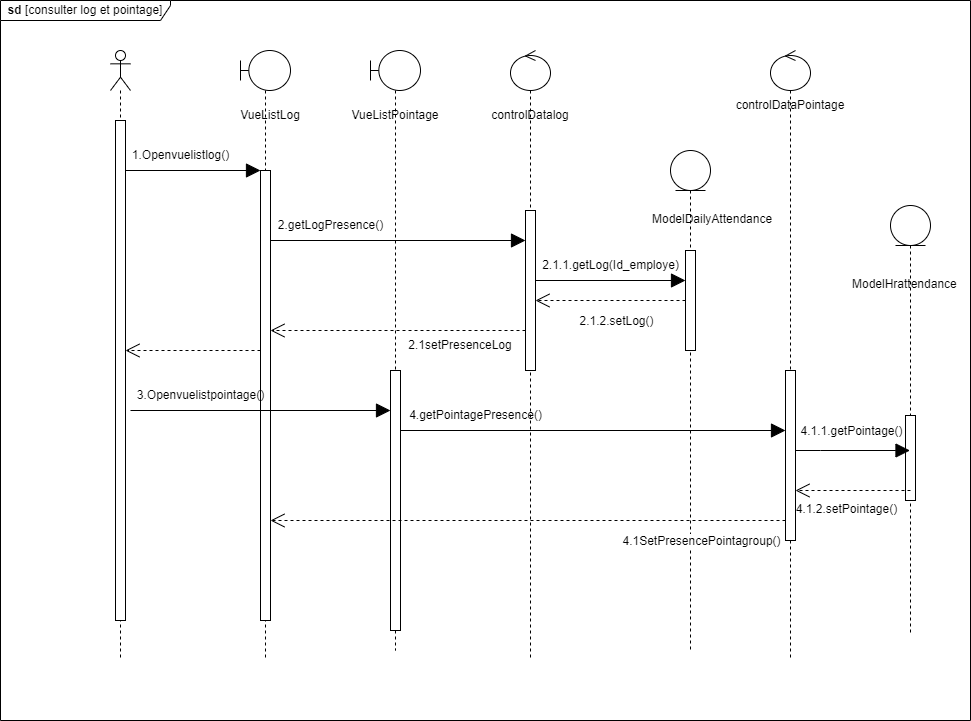

The diagram above was exported from draw.io. Its source (the exported page's mxGraphModel, read from the mxfile embedded in the PNG):
<mxGraphModel dx="2261" dy="733" grid="1" gridSize="10" guides="1" tooltips="1" connect="1" arrows="1" fold="1" page="1" pageScale="1" pageWidth="827" pageHeight="1169" math="0" shadow="0">
  <root>
    <mxCell id="0" />
    <mxCell id="1" parent="0" />
    <mxCell id="A5RBOforYYM7HajB-Tma-3" value="" style="shape=umlLifeline;perimeter=lifelinePerimeter;whiteSpace=wrap;html=1;container=1;dropTarget=0;collapsible=0;recursiveResize=0;outlineConnect=0;portConstraint=eastwest;newEdgeStyle={&quot;edgeStyle&quot;:&quot;elbowEdgeStyle&quot;,&quot;elbow&quot;:&quot;vertical&quot;,&quot;curved&quot;:0,&quot;rounded&quot;:0};participant=umlBoundary;size=40;" parent="1" vertex="1">
      <mxGeometry x="170" y="80" width="50" height="610" as="geometry" />
    </mxCell>
    <mxCell id="A5RBOforYYM7HajB-Tma-11" value="" style="html=1;points=[];perimeter=orthogonalPerimeter;outlineConnect=0;targetShapes=umlLifeline;portConstraint=eastwest;newEdgeStyle={&quot;edgeStyle&quot;:&quot;elbowEdgeStyle&quot;,&quot;elbow&quot;:&quot;vertical&quot;,&quot;curved&quot;:0,&quot;rounded&quot;:0};" parent="A5RBOforYYM7HajB-Tma-3" vertex="1">
      <mxGeometry x="20" y="120" width="10" height="450" as="geometry" />
    </mxCell>
    <mxCell id="A5RBOforYYM7HajB-Tma-5" value="" style="shape=umlLifeline;perimeter=lifelinePerimeter;whiteSpace=wrap;html=1;container=1;dropTarget=0;collapsible=0;recursiveResize=0;outlineConnect=0;portConstraint=eastwest;newEdgeStyle={&quot;edgeStyle&quot;:&quot;elbowEdgeStyle&quot;,&quot;elbow&quot;:&quot;vertical&quot;,&quot;curved&quot;:0,&quot;rounded&quot;:0};participant=umlEntity;" parent="1" vertex="1">
      <mxGeometry x="600" y="180" width="40" height="500" as="geometry" />
    </mxCell>
    <mxCell id="A5RBOforYYM7HajB-Tma-7" value="" style="shape=umlLifeline;perimeter=lifelinePerimeter;whiteSpace=wrap;html=1;container=1;dropTarget=0;collapsible=0;recursiveResize=0;outlineConnect=0;portConstraint=eastwest;newEdgeStyle={&quot;edgeStyle&quot;:&quot;elbowEdgeStyle&quot;,&quot;elbow&quot;:&quot;vertical&quot;,&quot;curved&quot;:0,&quot;rounded&quot;:0};participant=umlActor;" parent="1" vertex="1">
      <mxGeometry x="40" y="80" width="20" height="610" as="geometry" />
    </mxCell>
    <mxCell id="A5RBOforYYM7HajB-Tma-10" value="" style="html=1;points=[];perimeter=orthogonalPerimeter;outlineConnect=0;targetShapes=umlLifeline;portConstraint=eastwest;newEdgeStyle={&quot;edgeStyle&quot;:&quot;elbowEdgeStyle&quot;,&quot;elbow&quot;:&quot;vertical&quot;,&quot;curved&quot;:0,&quot;rounded&quot;:0};" parent="A5RBOforYYM7HajB-Tma-7" vertex="1">
      <mxGeometry x="5" y="70" width="10" height="500" as="geometry" />
    </mxCell>
    <mxCell id="A5RBOforYYM7HajB-Tma-8" value="" style="shape=umlLifeline;perimeter=lifelinePerimeter;whiteSpace=wrap;html=1;container=1;dropTarget=0;collapsible=0;recursiveResize=0;outlineConnect=0;portConstraint=eastwest;newEdgeStyle={&quot;edgeStyle&quot;:&quot;elbowEdgeStyle&quot;,&quot;elbow&quot;:&quot;vertical&quot;,&quot;curved&quot;:0,&quot;rounded&quot;:0};participant=umlControl;" parent="1" vertex="1">
      <mxGeometry x="440" y="80" width="40" height="610" as="geometry" />
    </mxCell>
    <mxCell id="A5RBOforYYM7HajB-Tma-9" value="" style="shape=umlLifeline;perimeter=lifelinePerimeter;whiteSpace=wrap;html=1;container=1;dropTarget=0;collapsible=0;recursiveResize=0;outlineConnect=0;portConstraint=eastwest;newEdgeStyle={&quot;edgeStyle&quot;:&quot;elbowEdgeStyle&quot;,&quot;elbow&quot;:&quot;vertical&quot;,&quot;curved&quot;:0,&quot;rounded&quot;:0};participant=umlControl;" parent="1" vertex="1">
      <mxGeometry x="700" y="80" width="40" height="610" as="geometry" />
    </mxCell>
    <mxCell id="A5RBOforYYM7HajB-Tma-15" value="" style="endArrow=block;endFill=1;endSize=12;html=1;rounded=0;" parent="1" edge="1" source="A5RBOforYYM7HajB-Tma-10">
      <mxGeometry width="160" relative="1" as="geometry">
        <mxPoint x="60" y="200" as="sourcePoint" />
        <mxPoint x="190" y="200" as="targetPoint" />
      </mxGeometry>
    </mxCell>
    <mxCell id="A5RBOforYYM7HajB-Tma-19" value="&lt;b&gt;sd&lt;/b&gt; [consulter log et pointage]" style="shape=umlFrame;whiteSpace=wrap;html=1;pointerEvents=0;width=170;height=20;fillColor=#ffffff;" parent="1" vertex="1">
      <mxGeometry x="-70" y="30" width="970" height="720" as="geometry" />
    </mxCell>
    <mxCell id="A5RBOforYYM7HajB-Tma-21" value="VueListLog" style="text;html=1;strokeColor=none;fillColor=none;align=center;verticalAlign=middle;whiteSpace=wrap;rounded=0;" parent="1" vertex="1">
      <mxGeometry x="170" y="130" width="60" height="30" as="geometry" />
    </mxCell>
    <mxCell id="A5RBOforYYM7HajB-Tma-22" value="" style="shape=umlLifeline;perimeter=lifelinePerimeter;whiteSpace=wrap;html=1;container=1;dropTarget=0;collapsible=0;recursiveResize=0;outlineConnect=0;portConstraint=eastwest;newEdgeStyle={&quot;edgeStyle&quot;:&quot;elbowEdgeStyle&quot;,&quot;elbow&quot;:&quot;vertical&quot;,&quot;curved&quot;:0,&quot;rounded&quot;:0};participant=umlBoundary;size=40;" parent="1" vertex="1">
      <mxGeometry x="300" y="80" width="50" height="600" as="geometry" />
    </mxCell>
    <mxCell id="A5RBOforYYM7HajB-Tma-23" value="" style="html=1;points=[];perimeter=orthogonalPerimeter;outlineConnect=0;targetShapes=umlLifeline;portConstraint=eastwest;newEdgeStyle={&quot;edgeStyle&quot;:&quot;elbowEdgeStyle&quot;,&quot;elbow&quot;:&quot;vertical&quot;,&quot;curved&quot;:0,&quot;rounded&quot;:0};" parent="A5RBOforYYM7HajB-Tma-22" vertex="1">
      <mxGeometry x="20" y="320" width="10" height="260" as="geometry" />
    </mxCell>
    <mxCell id="A5RBOforYYM7HajB-Tma-24" value="VueListPointage" style="text;html=1;strokeColor=none;fillColor=none;align=center;verticalAlign=middle;whiteSpace=wrap;rounded=0;" parent="1" vertex="1">
      <mxGeometry x="295" y="130" width="60" height="30" as="geometry" />
    </mxCell>
    <mxCell id="vnDBbqfmwdleq23sgLSE-2" value="controlDatalog" style="text;html=1;strokeColor=none;fillColor=none;align=center;verticalAlign=middle;whiteSpace=wrap;rounded=0;" vertex="1" parent="1">
      <mxGeometry x="430" y="130" width="60" height="30" as="geometry" />
    </mxCell>
    <mxCell id="vnDBbqfmwdleq23sgLSE-3" value="" style="html=1;points=[];perimeter=orthogonalPerimeter;outlineConnect=0;targetShapes=umlLifeline;portConstraint=eastwest;newEdgeStyle={&quot;edgeStyle&quot;:&quot;elbowEdgeStyle&quot;,&quot;elbow&quot;:&quot;vertical&quot;,&quot;curved&quot;:0,&quot;rounded&quot;:0};" vertex="1" parent="1">
      <mxGeometry x="455" y="240" width="10" height="160" as="geometry" />
    </mxCell>
    <mxCell id="vnDBbqfmwdleq23sgLSE-4" value="controlDataPointage" style="text;html=1;strokeColor=none;fillColor=none;align=center;verticalAlign=middle;whiteSpace=wrap;rounded=0;" vertex="1" parent="1">
      <mxGeometry x="690" y="120" width="60" height="30" as="geometry" />
    </mxCell>
    <mxCell id="vnDBbqfmwdleq23sgLSE-5" value="" style="endArrow=block;endFill=1;endSize=12;html=1;rounded=0;" edge="1" parent="1" target="vnDBbqfmwdleq23sgLSE-3">
      <mxGeometry width="160" relative="1" as="geometry">
        <mxPoint x="200" y="270" as="sourcePoint" />
        <mxPoint x="335" y="270" as="targetPoint" />
      </mxGeometry>
    </mxCell>
    <mxCell id="vnDBbqfmwdleq23sgLSE-6" value="2.getLogPresence()" style="text;html=1;align=center;verticalAlign=middle;resizable=0;points=[];autosize=1;strokeColor=none;fillColor=none;" vertex="1" parent="1">
      <mxGeometry x="195" y="240" width="130" height="30" as="geometry" />
    </mxCell>
    <mxCell id="vnDBbqfmwdleq23sgLSE-8" value="2.1.1.getLog(Id_employe)" style="text;html=1;align=center;verticalAlign=middle;resizable=0;points=[];autosize=1;strokeColor=none;fillColor=none;" vertex="1" parent="1">
      <mxGeometry x="460" y="280" width="160" height="30" as="geometry" />
    </mxCell>
    <mxCell id="vnDBbqfmwdleq23sgLSE-9" value="" style="endArrow=block;endFill=1;endSize=12;html=1;rounded=0;" edge="1" parent="1">
      <mxGeometry width="160" relative="1" as="geometry">
        <mxPoint x="465" y="310" as="sourcePoint" />
        <mxPoint x="615" y="310" as="targetPoint" />
      </mxGeometry>
    </mxCell>
    <mxCell id="vnDBbqfmwdleq23sgLSE-10" value="" style="html=1;points=[];perimeter=orthogonalPerimeter;outlineConnect=0;targetShapes=umlLifeline;portConstraint=eastwest;newEdgeStyle={&quot;edgeStyle&quot;:&quot;elbowEdgeStyle&quot;,&quot;elbow&quot;:&quot;vertical&quot;,&quot;curved&quot;:0,&quot;rounded&quot;:0};" vertex="1" parent="1">
      <mxGeometry x="615" y="280" width="10" height="100" as="geometry" />
    </mxCell>
    <mxCell id="vnDBbqfmwdleq23sgLSE-11" value="" style="endArrow=open;dashed=1;endFill=0;endSize=12;html=1;rounded=0;" edge="1" parent="1" source="vnDBbqfmwdleq23sgLSE-10" target="vnDBbqfmwdleq23sgLSE-3">
      <mxGeometry width="160" relative="1" as="geometry">
        <mxPoint x="120" y="440" as="sourcePoint" />
        <mxPoint x="280" y="440" as="targetPoint" />
      </mxGeometry>
    </mxCell>
    <mxCell id="vnDBbqfmwdleq23sgLSE-12" value="&lt;font style=&quot;font-size: 12px;&quot;&gt;2.1.2.setLog()&lt;/font&gt;" style="edgeLabel;html=1;align=center;verticalAlign=middle;resizable=0;points=[];" vertex="1" connectable="0" parent="vnDBbqfmwdleq23sgLSE-11">
      <mxGeometry x="0.04" y="5" relative="1" as="geometry">
        <mxPoint x="8" y="15" as="offset" />
      </mxGeometry>
    </mxCell>
    <mxCell id="vnDBbqfmwdleq23sgLSE-15" value="2.1setPresenceLog" style="text;html=1;strokeColor=none;fillColor=none;align=center;verticalAlign=middle;whiteSpace=wrap;rounded=0;" vertex="1" parent="1">
      <mxGeometry x="360" y="360" width="60" height="30" as="geometry" />
    </mxCell>
    <mxCell id="vnDBbqfmwdleq23sgLSE-17" value="&lt;div style=&quot;text-align: center;&quot;&gt;&lt;span style=&quot;background-color: initial;&quot;&gt;ModelDailyAttendance&lt;/span&gt;&lt;/div&gt;" style="text;whiteSpace=wrap;html=1;" vertex="1" parent="1">
      <mxGeometry x="580" y="235" width="100" height="25" as="geometry" />
    </mxCell>
    <mxCell id="vnDBbqfmwdleq23sgLSE-19" value="3.Openvuelistpointage()" style="text;html=1;align=center;verticalAlign=middle;resizable=0;points=[];autosize=1;strokeColor=none;fillColor=none;" vertex="1" parent="1">
      <mxGeometry x="55" y="410" width="150" height="30" as="geometry" />
    </mxCell>
    <mxCell id="vnDBbqfmwdleq23sgLSE-21" value="" style="html=1;points=[];perimeter=orthogonalPerimeter;outlineConnect=0;targetShapes=umlLifeline;portConstraint=eastwest;newEdgeStyle={&quot;edgeStyle&quot;:&quot;elbowEdgeStyle&quot;,&quot;elbow&quot;:&quot;vertical&quot;,&quot;curved&quot;:0,&quot;rounded&quot;:0};" vertex="1" parent="1">
      <mxGeometry x="715" y="400" width="10" height="170" as="geometry" />
    </mxCell>
    <mxCell id="vnDBbqfmwdleq23sgLSE-23" value="4.getPointagePresence()" style="text;html=1;align=center;verticalAlign=middle;resizable=0;points=[];autosize=1;strokeColor=none;fillColor=none;" vertex="1" parent="1">
      <mxGeometry x="325" y="430" width="160" height="30" as="geometry" />
    </mxCell>
    <mxCell id="vnDBbqfmwdleq23sgLSE-24" value="" style="endArrow=block;endFill=1;endSize=12;html=1;rounded=0;" edge="1" parent="1" target="A5RBOforYYM7HajB-Tma-23">
      <mxGeometry width="160" relative="1" as="geometry">
        <mxPoint x="60" y="440" as="sourcePoint" />
        <mxPoint x="305" y="440" as="targetPoint" />
      </mxGeometry>
    </mxCell>
    <mxCell id="vnDBbqfmwdleq23sgLSE-25" value="1.Openvuelistlog()" style="text;html=1;align=center;verticalAlign=middle;resizable=0;points=[];autosize=1;strokeColor=none;fillColor=none;" vertex="1" parent="1">
      <mxGeometry x="50" y="170" width="120" height="30" as="geometry" />
    </mxCell>
    <mxCell id="vnDBbqfmwdleq23sgLSE-26" value="" style="shape=umlLifeline;perimeter=lifelinePerimeter;whiteSpace=wrap;html=1;container=1;dropTarget=0;collapsible=0;recursiveResize=0;outlineConnect=0;portConstraint=eastwest;newEdgeStyle={&quot;edgeStyle&quot;:&quot;elbowEdgeStyle&quot;,&quot;elbow&quot;:&quot;vertical&quot;,&quot;curved&quot;:0,&quot;rounded&quot;:0};participant=umlEntity;" vertex="1" parent="1">
      <mxGeometry x="820" y="235" width="40" height="430" as="geometry" />
    </mxCell>
    <mxCell id="vnDBbqfmwdleq23sgLSE-30" value="" style="html=1;points=[];perimeter=orthogonalPerimeter;outlineConnect=0;targetShapes=umlLifeline;portConstraint=eastwest;newEdgeStyle={&quot;edgeStyle&quot;:&quot;elbowEdgeStyle&quot;,&quot;elbow&quot;:&quot;vertical&quot;,&quot;curved&quot;:0,&quot;rounded&quot;:0};" vertex="1" parent="vnDBbqfmwdleq23sgLSE-26">
      <mxGeometry x="15" y="210" width="10" height="85" as="geometry" />
    </mxCell>
    <mxCell id="vnDBbqfmwdleq23sgLSE-27" value="&lt;div style=&quot;text-align: center;&quot;&gt;&lt;span style=&quot;background-color: initial;&quot;&gt;ModelHrattendance&lt;/span&gt;&lt;/div&gt;" style="text;whiteSpace=wrap;html=1;" vertex="1" parent="1">
      <mxGeometry x="780" y="300" width="100" height="25" as="geometry" />
    </mxCell>
    <mxCell id="vnDBbqfmwdleq23sgLSE-28" value="" style="endArrow=block;endFill=1;endSize=12;html=1;rounded=0;" edge="1" parent="1" target="vnDBbqfmwdleq23sgLSE-21">
      <mxGeometry width="160" relative="1" as="geometry">
        <mxPoint x="330" y="460" as="sourcePoint" />
        <mxPoint x="590" y="460" as="targetPoint" />
      </mxGeometry>
    </mxCell>
    <mxCell id="vnDBbqfmwdleq23sgLSE-29" value="" style="endArrow=block;endFill=1;endSize=12;html=1;rounded=0;" edge="1" parent="1" source="vnDBbqfmwdleq23sgLSE-21" target="vnDBbqfmwdleq23sgLSE-26">
      <mxGeometry width="160" relative="1" as="geometry">
        <mxPoint x="730" y="470" as="sourcePoint" />
        <mxPoint x="830" y="480" as="targetPoint" />
        <Array as="points">
          <mxPoint x="750" y="480" />
        </Array>
      </mxGeometry>
    </mxCell>
    <mxCell id="vnDBbqfmwdleq23sgLSE-31" value="" style="endArrow=open;dashed=1;endFill=0;endSize=12;html=1;rounded=0;" edge="1" parent="1" target="vnDBbqfmwdleq23sgLSE-21">
      <mxGeometry width="160" relative="1" as="geometry">
        <mxPoint x="840" y="520" as="sourcePoint" />
        <mxPoint x="690" y="520" as="targetPoint" />
      </mxGeometry>
    </mxCell>
    <mxCell id="vnDBbqfmwdleq23sgLSE-32" value="&lt;font style=&quot;font-size: 12px;&quot;&gt;4.1.1.getPointage()&lt;/font&gt;" style="edgeLabel;html=1;align=center;verticalAlign=middle;resizable=0;points=[];" vertex="1" connectable="0" parent="vnDBbqfmwdleq23sgLSE-31">
      <mxGeometry x="0.04" y="5" relative="1" as="geometry">
        <mxPoint y="-65" as="offset" />
      </mxGeometry>
    </mxCell>
    <mxCell id="vnDBbqfmwdleq23sgLSE-33" value="&lt;font style=&quot;font-size: 12px;&quot;&gt;4.1.2.setPointage()&lt;/font&gt;" style="edgeLabel;html=1;align=center;verticalAlign=middle;resizable=0;points=[];" vertex="1" connectable="0" parent="1">
      <mxGeometry x="780" y="540" as="geometry">
        <mxPoint x="-5" y="-2" as="offset" />
      </mxGeometry>
    </mxCell>
    <mxCell id="vnDBbqfmwdleq23sgLSE-36" value="" style="endArrow=open;dashed=1;endFill=0;endSize=12;html=1;rounded=0;" edge="1" parent="1" target="A5RBOforYYM7HajB-Tma-11">
      <mxGeometry width="160" relative="1" as="geometry">
        <mxPoint x="455" y="360" as="sourcePoint" />
        <mxPoint x="305" y="360" as="targetPoint" />
      </mxGeometry>
    </mxCell>
    <mxCell id="vnDBbqfmwdleq23sgLSE-38" value="" style="endArrow=open;dashed=1;endFill=0;endSize=12;html=1;rounded=0;" edge="1" parent="1" target="A5RBOforYYM7HajB-Tma-11">
      <mxGeometry width="160" relative="1" as="geometry">
        <mxPoint x="715" y="550" as="sourcePoint" />
        <mxPoint x="565" y="550" as="targetPoint" />
      </mxGeometry>
    </mxCell>
    <mxCell id="vnDBbqfmwdleq23sgLSE-39" value="&lt;font style=&quot;font-size: 12px;&quot;&gt;4.1SetPresencePointagroup()&lt;/font&gt;" style="edgeLabel;html=1;align=center;verticalAlign=middle;resizable=0;points=[];" vertex="1" connectable="0" parent="vnDBbqfmwdleq23sgLSE-38">
      <mxGeometry x="0.04" y="5" relative="1" as="geometry">
        <mxPoint x="183" y="15" as="offset" />
      </mxGeometry>
    </mxCell>
    <mxCell id="vnDBbqfmwdleq23sgLSE-40" value="" style="endArrow=open;dashed=1;endFill=0;endSize=12;html=1;rounded=0;" edge="1" parent="1" target="A5RBOforYYM7HajB-Tma-10">
      <mxGeometry width="160" relative="1" as="geometry">
        <mxPoint x="190" y="380" as="sourcePoint" />
        <mxPoint x="60" y="380" as="targetPoint" />
      </mxGeometry>
    </mxCell>
  </root>
</mxGraphModel>